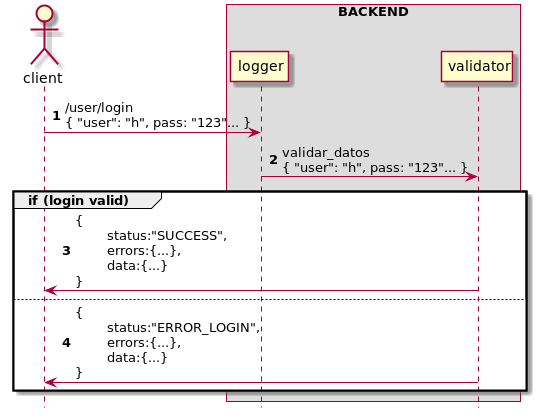

The diagram above was rendered by PlantUML. Its source (embedded in the PNG):
@startuml
hide footbox
autonumber

actor client

box "BACKEND"
participant logger
participant validator
end box




client -> logger: /user/login\n{ "user": "h", pass: "123"... }
logger -> validator: validar_datos\n{ "user": "h", pass: "123"... }

group if (login valid)
    validator -> client: {\n\tstatus:"SUCCESS", \n\terrors:{...}, \n\tdata:{...}\n}

else
    validator -> client: {\n\tstatus:"ERROR_LOGIN", \n\terrors:{...}, \n\tdata:{...}\n}
end

@enduml